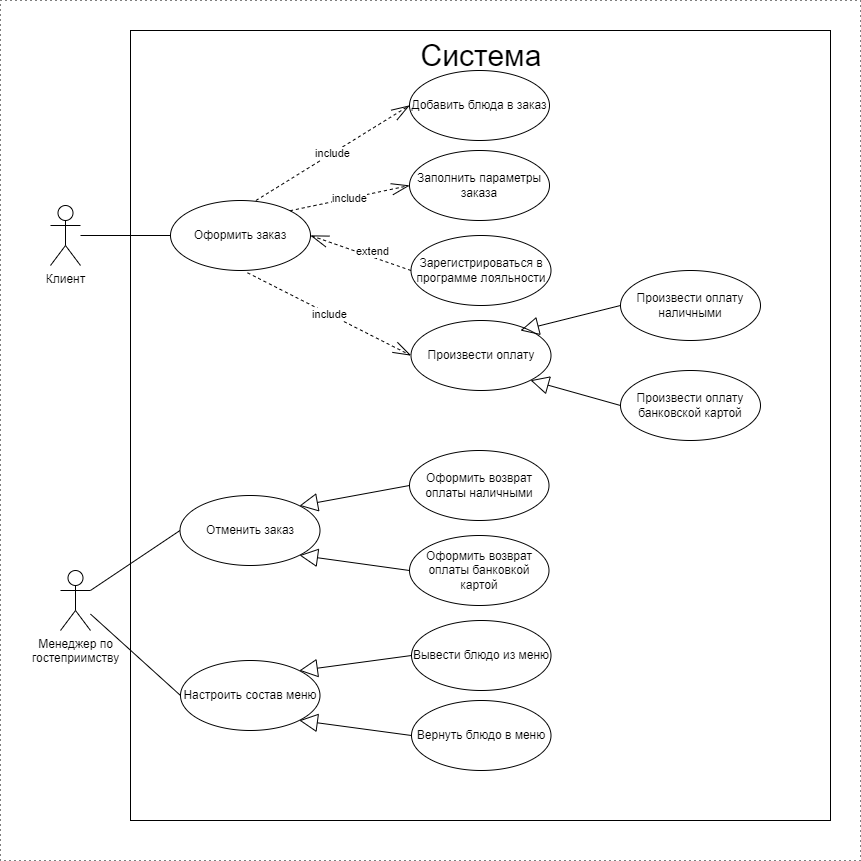

The diagram above was exported from draw.io. Its source (the exported page's mxGraphModel, read from the mxfile embedded in the PNG):
<mxGraphModel dx="1417" dy="820" grid="1" gridSize="10" guides="1" tooltips="1" connect="1" arrows="1" fold="1" page="1" pageScale="1" pageWidth="827" pageHeight="1169" math="0" shadow="0">
  <root>
    <mxCell id="0" />
    <mxCell id="1" parent="0" />
    <mxCell id="2IaGR2O-VV6p090WFoKF-2" value="" style="rounded=0;whiteSpace=wrap;html=1;dashed=1;dashPattern=1 4;" parent="1" vertex="1">
      <mxGeometry x="30" width="860" height="860" as="geometry" />
    </mxCell>
    <mxCell id="Ox98oRBHaWOmRM7Kqn2U-92" value="" style="rounded=0;whiteSpace=wrap;html=1;fillColor=none;" parent="1" vertex="1">
      <mxGeometry x="160" y="30" width="700" height="790" as="geometry" />
    </mxCell>
    <mxCell id="Ox98oRBHaWOmRM7Kqn2U-45" value="" style="edgeStyle=none;rounded=0;orthogonalLoop=1;jettySize=auto;html=1;endArrow=none;endFill=0;entryX=0;entryY=0.5;entryDx=0;entryDy=0;" parent="1" source="Ox98oRBHaWOmRM7Kqn2U-33" target="Ox98oRBHaWOmRM7Kqn2U-34" edge="1">
      <mxGeometry relative="1" as="geometry" />
    </mxCell>
    <mxCell id="Ox98oRBHaWOmRM7Kqn2U-33" value="Клиент" style="shape=umlActor;verticalLabelPosition=bottom;verticalAlign=top;html=1;outlineConnect=0;" parent="1" vertex="1">
      <mxGeometry x="80" y="205" width="30" height="60" as="geometry" />
    </mxCell>
    <mxCell id="Ox98oRBHaWOmRM7Kqn2U-34" value="Оформить заказ" style="ellipse;whiteSpace=wrap;html=1;verticalAlign=middle;" parent="1" vertex="1">
      <mxGeometry x="200" y="200" width="140" height="70" as="geometry" />
    </mxCell>
    <mxCell id="Ox98oRBHaWOmRM7Kqn2U-37" value="Добавить блюда в заказ" style="ellipse;whiteSpace=wrap;html=1;verticalAlign=middle;" parent="1" vertex="1">
      <mxGeometry x="439" y="70" width="140" height="70" as="geometry" />
    </mxCell>
    <mxCell id="Ox98oRBHaWOmRM7Kqn2U-38" value="include" style="endArrow=openThin;endSize=16;endFill=0;html=1;rounded=0;dashed=1;exitX=0.61;exitY=0;exitDx=0;exitDy=0;exitPerimeter=0;entryX=0;entryY=0.5;entryDx=0;entryDy=0;" parent="1" source="Ox98oRBHaWOmRM7Kqn2U-34" target="Ox98oRBHaWOmRM7Kqn2U-37" edge="1">
      <mxGeometry width="160" relative="1" as="geometry">
        <mxPoint x="457.56193009427943" y="78.46498971974711" as="sourcePoint" />
        <mxPoint x="527.5735931288073" y="88.78679656440363" as="targetPoint" />
      </mxGeometry>
    </mxCell>
    <mxCell id="Ox98oRBHaWOmRM7Kqn2U-42" value="include" style="endArrow=openThin;endSize=16;endFill=0;html=1;rounded=0;dashed=1;exitX=0.55;exitY=1.033;exitDx=0;exitDy=0;entryX=0;entryY=0.5;entryDx=0;entryDy=0;exitPerimeter=0;" parent="1" source="Ox98oRBHaWOmRM7Kqn2U-34" target="Ox98oRBHaWOmRM7Kqn2U-43" edge="1">
      <mxGeometry width="160" relative="1" as="geometry">
        <mxPoint x="313.20000000000005" y="270" as="sourcePoint" />
        <mxPoint x="530.825969098702" y="315.0393027986936" as="targetPoint" />
      </mxGeometry>
    </mxCell>
    <mxCell id="Ox98oRBHaWOmRM7Kqn2U-43" value="Произвести оплату" style="ellipse;whiteSpace=wrap;html=1;verticalAlign=middle;" parent="1" vertex="1">
      <mxGeometry x="440.5" y="320" width="140" height="70" as="geometry" />
    </mxCell>
    <mxCell id="Ox98oRBHaWOmRM7Kqn2U-44" value="Зарегистрироваться в программе лояльности" style="ellipse;whiteSpace=wrap;html=1;verticalAlign=middle;" parent="1" vertex="1">
      <mxGeometry x="440.5" y="235" width="140" height="70" as="geometry" />
    </mxCell>
    <mxCell id="Ox98oRBHaWOmRM7Kqn2U-48" value="Оформить возврат оплаты наличными" style="ellipse;whiteSpace=wrap;html=1;verticalAlign=middle;" parent="1" vertex="1">
      <mxGeometry x="439" y="450" width="139.5" height="70" as="geometry" />
    </mxCell>
    <mxCell id="Ox98oRBHaWOmRM7Kqn2U-50" value="Менеджер по &lt;br&gt;гостеприимству" style="shape=umlActor;verticalLabelPosition=bottom;verticalAlign=top;html=1;outlineConnect=0;" parent="1" vertex="1">
      <mxGeometry x="90" y="570" width="30" height="60" as="geometry" />
    </mxCell>
    <mxCell id="Ox98oRBHaWOmRM7Kqn2U-51" value="" style="edgeStyle=none;rounded=0;orthogonalLoop=1;jettySize=auto;html=1;endArrow=none;endFill=0;entryX=0;entryY=0.5;entryDx=0;entryDy=0;" parent="1" source="Ox98oRBHaWOmRM7Kqn2U-50" target="Ox98oRBHaWOmRM7Kqn2U-52" edge="1">
      <mxGeometry relative="1" as="geometry">
        <mxPoint x="159" y="548.0661456531066" as="sourcePoint" />
      </mxGeometry>
    </mxCell>
    <mxCell id="Ox98oRBHaWOmRM7Kqn2U-52" value="Отменить заказ" style="ellipse;whiteSpace=wrap;html=1;verticalAlign=middle;" parent="1" vertex="1">
      <mxGeometry x="209.5" y="495" width="140" height="70" as="geometry" />
    </mxCell>
    <mxCell id="Ox98oRBHaWOmRM7Kqn2U-54" value="Оформить возврат оплаты банковкой картой" style="ellipse;whiteSpace=wrap;html=1;verticalAlign=middle;" parent="1" vertex="1">
      <mxGeometry x="439" y="535" width="139.5" height="70" as="geometry" />
    </mxCell>
    <mxCell id="Ox98oRBHaWOmRM7Kqn2U-58" value="Настроить состав меню" style="ellipse;whiteSpace=wrap;html=1;verticalAlign=middle;" parent="1" vertex="1">
      <mxGeometry x="210" y="660" width="139.5" height="70" as="geometry" />
    </mxCell>
    <mxCell id="Ox98oRBHaWOmRM7Kqn2U-59" value="" style="edgeStyle=none;rounded=0;orthogonalLoop=1;jettySize=auto;html=1;endArrow=none;endFill=0;entryX=0;entryY=0.5;entryDx=0;entryDy=0;" parent="1" source="Ox98oRBHaWOmRM7Kqn2U-50" target="Ox98oRBHaWOmRM7Kqn2U-58" edge="1">
      <mxGeometry relative="1" as="geometry">
        <mxPoint x="169" y="589.0105972732867" as="sourcePoint" />
        <mxPoint x="249.45895486986728" y="583.7035099841708" as="targetPoint" />
      </mxGeometry>
    </mxCell>
    <mxCell id="Ox98oRBHaWOmRM7Kqn2U-88" value="extend" style="endArrow=openThin;endSize=16;endFill=0;html=1;rounded=0;dashed=1;exitX=0;exitY=0.5;exitDx=0;exitDy=0;entryX=1;entryY=0.5;entryDx=0;entryDy=0;" parent="1" source="Ox98oRBHaWOmRM7Kqn2U-44" target="Ox98oRBHaWOmRM7Kqn2U-34" edge="1">
      <mxGeometry x="-0.2066" y="-5" width="160" relative="1" as="geometry">
        <mxPoint x="412.8800000000001" y="541.1600000000001" as="sourcePoint" />
        <mxPoint x="332.5200000000002" y="564.4999999999998" as="targetPoint" />
        <mxPoint as="offset" />
      </mxGeometry>
    </mxCell>
    <mxCell id="UyyVwW6SlUYE6O9oCYfF-4" value="&lt;font style=&quot;font-size: 30px;&quot;&gt;Система&lt;/font&gt;" style="text;strokeColor=none;align=center;fillColor=none;html=1;verticalAlign=middle;whiteSpace=wrap;rounded=0;" parent="1" vertex="1">
      <mxGeometry x="480.75" y="40" width="60" height="30" as="geometry" />
    </mxCell>
    <mxCell id="UyyVwW6SlUYE6O9oCYfF-10" value="Вывести блюдо из меню" style="ellipse;whiteSpace=wrap;html=1;verticalAlign=middle;" parent="1" vertex="1">
      <mxGeometry x="441" y="620" width="139.5" height="70" as="geometry" />
    </mxCell>
    <mxCell id="UyyVwW6SlUYE6O9oCYfF-11" value="Вернуть блюдо в меню" style="ellipse;whiteSpace=wrap;html=1;verticalAlign=middle;" parent="1" vertex="1">
      <mxGeometry x="441" y="700" width="139.5" height="70" as="geometry" />
    </mxCell>
    <mxCell id="UyyVwW6SlUYE6O9oCYfF-22" value="" style="endArrow=block;endSize=16;endFill=0;html=1;rounded=0;entryX=1;entryY=0;entryDx=0;entryDy=0;exitX=0;exitY=0.5;exitDx=0;exitDy=0;" parent="1" source="Ox98oRBHaWOmRM7Kqn2U-48" target="Ox98oRBHaWOmRM7Kqn2U-52" edge="1">
      <mxGeometry width="160" relative="1" as="geometry">
        <mxPoint x="260" y="420" as="sourcePoint" />
        <mxPoint x="420" y="420" as="targetPoint" />
      </mxGeometry>
    </mxCell>
    <mxCell id="UyyVwW6SlUYE6O9oCYfF-23" value="" style="endArrow=block;endSize=16;endFill=0;html=1;rounded=0;entryX=1;entryY=1;entryDx=0;entryDy=0;exitX=0;exitY=0.5;exitDx=0;exitDy=0;" parent="1" source="Ox98oRBHaWOmRM7Kqn2U-54" target="Ox98oRBHaWOmRM7Kqn2U-52" edge="1">
      <mxGeometry width="160" relative="1" as="geometry">
        <mxPoint x="450" y="480" as="sourcePoint" />
        <mxPoint x="339" y="515" as="targetPoint" />
      </mxGeometry>
    </mxCell>
    <mxCell id="UyyVwW6SlUYE6O9oCYfF-24" value="" style="endArrow=block;endSize=16;endFill=0;html=1;rounded=0;entryX=1;entryY=0;entryDx=0;entryDy=0;exitX=0;exitY=0.5;exitDx=0;exitDy=0;" parent="1" source="UyyVwW6SlUYE6O9oCYfF-10" target="Ox98oRBHaWOmRM7Kqn2U-58" edge="1">
      <mxGeometry width="160" relative="1" as="geometry">
        <mxPoint x="431" y="685" as="sourcePoint" />
        <mxPoint x="320" y="650" as="targetPoint" />
      </mxGeometry>
    </mxCell>
    <mxCell id="UyyVwW6SlUYE6O9oCYfF-25" value="" style="endArrow=block;endSize=16;endFill=0;html=1;rounded=0;entryX=1;entryY=1;entryDx=0;entryDy=0;exitX=0;exitY=0.5;exitDx=0;exitDy=0;" parent="1" source="UyyVwW6SlUYE6O9oCYfF-11" target="Ox98oRBHaWOmRM7Kqn2U-58" edge="1">
      <mxGeometry width="160" relative="1" as="geometry">
        <mxPoint x="451" y="715" as="sourcePoint" />
        <mxPoint x="360" y="770" as="targetPoint" />
      </mxGeometry>
    </mxCell>
    <mxCell id="2IaGR2O-VV6p090WFoKF-3" value="Произвести оплату банковской картой" style="ellipse;whiteSpace=wrap;html=1;verticalAlign=middle;" parent="1" vertex="1">
      <mxGeometry x="650" y="370" width="140" height="70" as="geometry" />
    </mxCell>
    <mxCell id="2IaGR2O-VV6p090WFoKF-4" value="Произвести оплату наличными" style="ellipse;whiteSpace=wrap;html=1;verticalAlign=middle;" parent="1" vertex="1">
      <mxGeometry x="650" y="270" width="140" height="70" as="geometry" />
    </mxCell>
    <mxCell id="2IaGR2O-VV6p090WFoKF-5" value="" style="endArrow=block;endSize=16;endFill=0;html=1;rounded=0;exitX=0;exitY=0.5;exitDx=0;exitDy=0;entryX=0.782;entryY=0.143;entryDx=0;entryDy=0;entryPerimeter=0;" parent="1" source="2IaGR2O-VV6p090WFoKF-4" target="Ox98oRBHaWOmRM7Kqn2U-43" edge="1">
      <mxGeometry width="160" relative="1" as="geometry">
        <mxPoint x="650" y="495" as="sourcePoint" />
        <mxPoint x="741" y="524" as="targetPoint" />
      </mxGeometry>
    </mxCell>
    <mxCell id="2IaGR2O-VV6p090WFoKF-6" value="" style="endArrow=block;endSize=16;endFill=0;html=1;rounded=0;entryX=1;entryY=1;entryDx=0;entryDy=0;exitX=0;exitY=0.5;exitDx=0;exitDy=0;" parent="1" source="2IaGR2O-VV6p090WFoKF-3" target="Ox98oRBHaWOmRM7Kqn2U-43" edge="1">
      <mxGeometry width="160" relative="1" as="geometry">
        <mxPoint x="660" y="325" as="sourcePoint" />
        <mxPoint x="570" y="340" as="targetPoint" />
      </mxGeometry>
    </mxCell>
    <mxCell id="2IaGR2O-VV6p090WFoKF-7" value="Заполнить параметры заказа" style="ellipse;whiteSpace=wrap;html=1;verticalAlign=middle;" parent="1" vertex="1">
      <mxGeometry x="439" y="150" width="140" height="70" as="geometry" />
    </mxCell>
    <mxCell id="2IaGR2O-VV6p090WFoKF-8" value="include" style="endArrow=openThin;endSize=16;endFill=0;html=1;rounded=0;dashed=1;exitX=1;exitY=0;exitDx=0;exitDy=0;entryX=0;entryY=0.5;entryDx=0;entryDy=0;" parent="1" source="Ox98oRBHaWOmRM7Kqn2U-34" target="2IaGR2O-VV6p090WFoKF-7" edge="1">
      <mxGeometry width="160" relative="1" as="geometry">
        <mxPoint x="305" y="240" as="sourcePoint" />
        <mxPoint x="474" y="142" as="targetPoint" />
      </mxGeometry>
    </mxCell>
  </root>
</mxGraphModel>